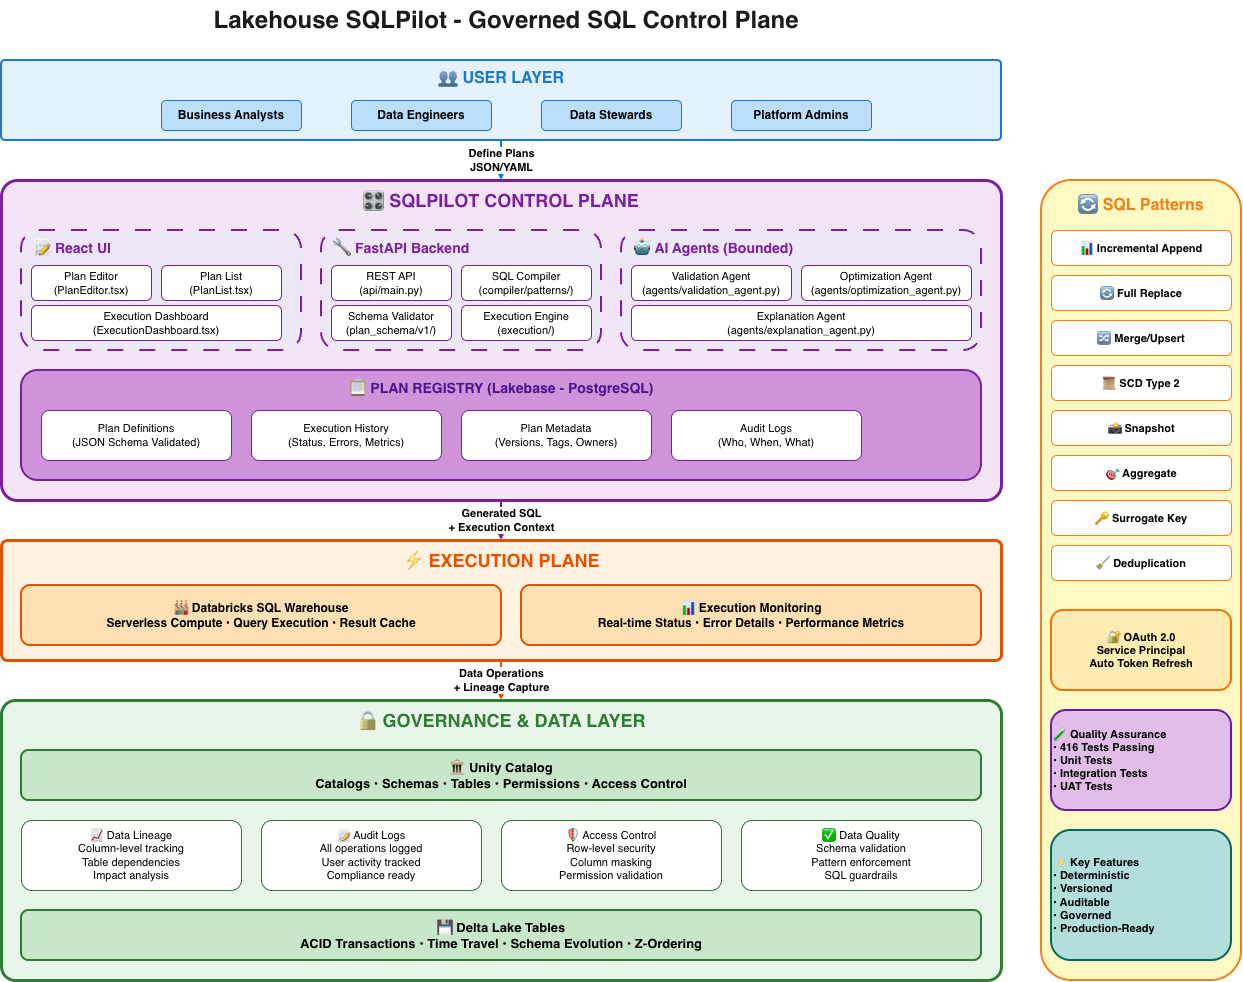

The diagram above was exported from draw.io. Its source (the exported page's mxGraphModel, read from the mxfile embedded in the PNG):
<mxGraphModel dx="864" dy="538" grid="1" gridSize="10" guides="1" tooltips="1" connect="1" arrows="1" fold="1" page="1" pageScale="1" pageWidth="827" pageHeight="1169" math="0" shadow="0">
  <root>
    <mxCell id="0" />
    <mxCell id="1" parent="0" />
    <mxCell id="DiMN4VUJh65m9oziKIww-1" parent="1" style="text;html=1;strokeColor=none;fillColor=none;align=center;verticalAlign=middle;whiteSpace=wrap;rounded=0;fontSize=24;fontStyle=1;fontColor=#1A1A1A;" value="Lakehouse SQLPilot - Governed SQL Control Plane" vertex="1">
      <mxGeometry height="40" width="730" x="220" y="20" as="geometry" />
    </mxCell>
    <mxCell id="DiMN4VUJh65m9oziKIww-2" parent="1" style="rounded=1;whiteSpace=wrap;html=1;fillColor=#E3F2FD;strokeColor=#1976D2;strokeWidth=2;arcSize=5;" value="" vertex="1">
      <mxGeometry height="80" width="1000" x="80" y="80" as="geometry" />
    </mxCell>
    <mxCell id="DiMN4VUJh65m9oziKIww-3" parent="1" style="text;html=1;strokeColor=none;fillColor=none;align=center;verticalAlign=middle;whiteSpace=wrap;rounded=0;fontSize=16;fontStyle=1;fontColor=#1976D2;" value="👥 USER LAYER" vertex="1">
      <mxGeometry height="25" width="1000" x="80" y="85" as="geometry" />
    </mxCell>
    <mxCell id="DiMN4VUJh65m9oziKIww-4" parent="1" style="rounded=1;whiteSpace=wrap;html=1;fillColor=#BBDEFB;strokeColor=#1976D2;fontSize=12;fontStyle=1;" value="Business Analysts" vertex="1">
      <mxGeometry height="30" width="140" x="240" y="120" as="geometry" />
    </mxCell>
    <mxCell id="DiMN4VUJh65m9oziKIww-5" parent="1" style="rounded=1;whiteSpace=wrap;html=1;fillColor=#BBDEFB;strokeColor=#1976D2;fontSize=12;fontStyle=1;" value="Data Engineers" vertex="1">
      <mxGeometry height="30" width="140" x="430" y="120" as="geometry" />
    </mxCell>
    <mxCell id="DiMN4VUJh65m9oziKIww-6" parent="1" style="rounded=1;whiteSpace=wrap;html=1;fillColor=#BBDEFB;strokeColor=#1976D2;fontSize=12;fontStyle=1;" value="Data Stewards" vertex="1">
      <mxGeometry height="30" width="140" x="620" y="120" as="geometry" />
    </mxCell>
    <mxCell id="DiMN4VUJh65m9oziKIww-7" parent="1" style="rounded=1;whiteSpace=wrap;html=1;fillColor=#BBDEFB;strokeColor=#1976D2;fontSize=12;fontStyle=1;" value="Platform Admins" vertex="1">
      <mxGeometry height="30" width="140" x="810" y="120" as="geometry" />
    </mxCell>
    <mxCell id="DiMN4VUJh65m9oziKIww-8" edge="1" parent="1" source="DiMN4VUJh65m9oziKIww-2" style="edgeStyle=orthogonalEdgeStyle;rounded=0;orthogonalLoop=1;jettySize=auto;html=1;strokeWidth=2;strokeColor=#1976D2;fontSize=11;fontStyle=1;exitX=0.5;exitY=1;entryX=0.5;entryY=0;" target="DiMN4VUJh65m9oziKIww-9" value="Define Plans&#10;JSON/YAML">
      <mxGeometry relative="1" as="geometry">
        <mxPoint x="580" y="160" as="sourcePoint" />
        <mxPoint x="580" y="200" as="targetPoint" />
      </mxGeometry>
    </mxCell>
    <mxCell id="DiMN4VUJh65m9oziKIww-9" parent="1" style="rounded=1;whiteSpace=wrap;html=1;fillColor=#F3E5F5;strokeColor=#7B1FA2;strokeWidth=3;arcSize=5;" value="" vertex="1">
      <mxGeometry height="320" width="1000" x="80" y="200" as="geometry" />
    </mxCell>
    <mxCell id="DiMN4VUJh65m9oziKIww-10" parent="1" style="text;html=1;strokeColor=none;fillColor=none;align=center;verticalAlign=middle;whiteSpace=wrap;rounded=0;fontSize=18;fontStyle=1;fontColor=#7B1FA2;" value="🎛 SQLPILOT CONTROL PLANE" vertex="1">
      <mxGeometry height="30" width="1000" x="80" y="205" as="geometry" />
    </mxCell>
    <mxCell id="DiMN4VUJh65m9oziKIww-11" parent="1" style="rounded=1;whiteSpace=wrap;html=1;fillColor=#EDE7F6;strokeColor=#7B1FA2;strokeWidth=2;dashed=1;dashPattern=8 8;" value="" vertex="1">
      <mxGeometry height="120" width="280" x="100" y="250" as="geometry" />
    </mxCell>
    <mxCell id="DiMN4VUJh65m9oziKIww-12" parent="1" style="text;html=1;strokeColor=none;fillColor=none;align=left;verticalAlign=middle;whiteSpace=wrap;rounded=0;fontSize=14;fontStyle=1;fontColor=#7B1FA2;" value="📝 React UI" vertex="1">
      <mxGeometry height="25" width="260" x="110" y="255" as="geometry" />
    </mxCell>
    <mxCell id="DiMN4VUJh65m9oziKIww-13" parent="1" style="rounded=1;whiteSpace=wrap;html=1;fillColor=#FFFFFF;strokeColor=#7B1FA2;fontSize=11;" value="Plan Editor&#10;(PlanEditor.tsx)" vertex="1">
      <mxGeometry height="35" width="120" x="110" y="285" as="geometry" />
    </mxCell>
    <mxCell id="DiMN4VUJh65m9oziKIww-14" parent="1" style="rounded=1;whiteSpace=wrap;html=1;fillColor=#FFFFFF;strokeColor=#7B1FA2;fontSize=11;" value="Plan List&#10;(PlanList.tsx)" vertex="1">
      <mxGeometry height="35" width="120" x="240" y="285" as="geometry" />
    </mxCell>
    <mxCell id="DiMN4VUJh65m9oziKIww-15" parent="1" style="rounded=1;whiteSpace=wrap;html=1;fillColor=#FFFFFF;strokeColor=#7B1FA2;fontSize=11;" value="Execution Dashboard&#10;(ExecutionDashboard.tsx)" vertex="1">
      <mxGeometry height="35" width="250" x="110" y="325" as="geometry" />
    </mxCell>
    <mxCell id="DiMN4VUJh65m9oziKIww-16" parent="1" style="rounded=1;whiteSpace=wrap;html=1;fillColor=#EDE7F6;strokeColor=#7B1FA2;strokeWidth=2;dashed=1;dashPattern=8 8;" value="" vertex="1">
      <mxGeometry height="120" width="280" x="400" y="250" as="geometry" />
    </mxCell>
    <mxCell id="DiMN4VUJh65m9oziKIww-17" parent="1" style="text;html=1;strokeColor=none;fillColor=none;align=left;verticalAlign=middle;whiteSpace=wrap;rounded=0;fontSize=14;fontStyle=1;fontColor=#7B1FA2;" value="🔧 FastAPI Backend" vertex="1">
      <mxGeometry height="25" width="260" x="410" y="255" as="geometry" />
    </mxCell>
    <mxCell id="DiMN4VUJh65m9oziKIww-18" parent="1" style="rounded=1;whiteSpace=wrap;html=1;fillColor=#FFFFFF;strokeColor=#7B1FA2;fontSize=11;" value="REST API&#10;(api/main.py)" vertex="1">
      <mxGeometry height="35" width="120" x="410" y="285" as="geometry" />
    </mxCell>
    <mxCell id="DiMN4VUJh65m9oziKIww-19" parent="1" style="rounded=1;whiteSpace=wrap;html=1;fillColor=#FFFFFF;strokeColor=#7B1FA2;fontSize=11;" value="SQL Compiler&#10;(compiler/patterns/)" vertex="1">
      <mxGeometry height="35" width="130" x="540" y="285" as="geometry" />
    </mxCell>
    <mxCell id="DiMN4VUJh65m9oziKIww-20" parent="1" style="rounded=1;whiteSpace=wrap;html=1;fillColor=#FFFFFF;strokeColor=#7B1FA2;fontSize=11;" value="Schema Validator&#10;(plan_schema/v1/)" vertex="1">
      <mxGeometry height="35" width="120" x="410" y="325" as="geometry" />
    </mxCell>
    <mxCell id="DiMN4VUJh65m9oziKIww-21" parent="1" style="rounded=1;whiteSpace=wrap;html=1;fillColor=#FFFFFF;strokeColor=#7B1FA2;fontSize=11;" value="Execution Engine&#10;(execution/)" vertex="1">
      <mxGeometry height="35" width="130" x="540" y="325" as="geometry" />
    </mxCell>
    <mxCell id="DiMN4VUJh65m9oziKIww-22" parent="1" style="rounded=1;whiteSpace=wrap;html=1;fillColor=#EDE7F6;strokeColor=#7B1FA2;strokeWidth=2;dashed=1;dashPattern=8 8;" value="" vertex="1">
      <mxGeometry height="120" width="360" x="700" y="250" as="geometry" />
    </mxCell>
    <mxCell id="DiMN4VUJh65m9oziKIww-23" parent="1" style="text;html=1;strokeColor=none;fillColor=none;align=left;verticalAlign=middle;whiteSpace=wrap;rounded=0;fontSize=14;fontStyle=1;fontColor=#7B1FA2;" value="🤖 AI Agents (Bounded)" vertex="1">
      <mxGeometry height="25" width="340" x="710" y="255" as="geometry" />
    </mxCell>
    <mxCell id="DiMN4VUJh65m9oziKIww-24" parent="1" style="rounded=1;whiteSpace=wrap;html=1;fillColor=#FFFFFF;strokeColor=#7B1FA2;fontSize=11;" value="Validation Agent&#10;(agents/validation_agent.py)" vertex="1">
      <mxGeometry height="35" width="160" x="710" y="285" as="geometry" />
    </mxCell>
    <mxCell id="DiMN4VUJh65m9oziKIww-25" parent="1" style="rounded=1;whiteSpace=wrap;html=1;fillColor=#FFFFFF;strokeColor=#7B1FA2;fontSize=11;" value="Optimization Agent&#10;(agents/optimization_agent.py)" vertex="1">
      <mxGeometry height="35" width="170" x="880" y="285" as="geometry" />
    </mxCell>
    <mxCell id="DiMN4VUJh65m9oziKIww-26" parent="1" style="rounded=1;whiteSpace=wrap;html=1;fillColor=#FFFFFF;strokeColor=#7B1FA2;fontSize=11;" value="Explanation Agent&#10;(agents/explanation_agent.py)" vertex="1">
      <mxGeometry height="35" width="340" x="710" y="325" as="geometry" />
    </mxCell>
    <mxCell id="DiMN4VUJh65m9oziKIww-27" parent="1" style="rounded=1;whiteSpace=wrap;html=1;fillColor=#CE93D8;strokeColor=#7B1FA2;strokeWidth=2;" value="" vertex="1">
      <mxGeometry height="110" width="960" x="100" y="390" as="geometry" />
    </mxCell>
    <mxCell id="DiMN4VUJh65m9oziKIww-28" parent="1" style="text;html=1;strokeColor=none;fillColor=none;align=center;verticalAlign=middle;whiteSpace=wrap;rounded=0;fontSize=14;fontStyle=1;fontColor=#4A148C;" value="📋 PLAN REGISTRY (Lakebase - PostgreSQL)" vertex="1">
      <mxGeometry height="25" width="960" x="100" y="395" as="geometry" />
    </mxCell>
    <mxCell id="DiMN4VUJh65m9oziKIww-29" parent="1" style="rounded=1;whiteSpace=wrap;html=1;fillColor=#FFFFFF;strokeColor=#7B1FA2;fontSize=11;" value="Plan Definitions&#10;(JSON Schema Validated)" vertex="1">
      <mxGeometry height="50" width="190" x="120" y="430" as="geometry" />
    </mxCell>
    <mxCell id="DiMN4VUJh65m9oziKIww-30" parent="1" style="rounded=1;whiteSpace=wrap;html=1;fillColor=#FFFFFF;strokeColor=#7B1FA2;fontSize=11;" value="Execution History&#10;(Status, Errors, Metrics)" vertex="1">
      <mxGeometry height="50" width="190" x="330" y="430" as="geometry" />
    </mxCell>
    <mxCell id="DiMN4VUJh65m9oziKIww-31" parent="1" style="rounded=1;whiteSpace=wrap;html=1;fillColor=#FFFFFF;strokeColor=#7B1FA2;fontSize=11;" value="Plan Metadata&#10;(Versions, Tags, Owners)" vertex="1">
      <mxGeometry height="50" width="190" x="540" y="430" as="geometry" />
    </mxCell>
    <mxCell id="DiMN4VUJh65m9oziKIww-32" parent="1" style="rounded=1;whiteSpace=wrap;html=1;fillColor=#FFFFFF;strokeColor=#7B1FA2;fontSize=11;" value="Audit Logs&#10;(Who, When, What)" vertex="1">
      <mxGeometry height="50" width="190" x="750" y="430" as="geometry" />
    </mxCell>
    <mxCell id="DiMN4VUJh65m9oziKIww-33" edge="1" parent="1" source="DiMN4VUJh65m9oziKIww-9" style="edgeStyle=orthogonalEdgeStyle;rounded=0;orthogonalLoop=1;jettySize=auto;html=1;strokeWidth=2;strokeColor=#7B1FA2;fontSize=11;fontStyle=1;exitX=0.5;exitY=1;entryX=0.5;entryY=0;" target="DiMN4VUJh65m9oziKIww-34" value="Generated SQL&#10;+ Execution Context">
      <mxGeometry relative="1" as="geometry">
        <mxPoint x="580" y="520" as="sourcePoint" />
        <mxPoint x="580" y="560" as="targetPoint" />
      </mxGeometry>
    </mxCell>
    <mxCell id="DiMN4VUJh65m9oziKIww-34" parent="1" style="rounded=1;whiteSpace=wrap;html=1;fillColor=#FFF3E0;strokeColor=#E65100;strokeWidth=3;arcSize=5;" value="" vertex="1">
      <mxGeometry height="120" width="1000" x="80" y="560" as="geometry" />
    </mxCell>
    <mxCell id="DiMN4VUJh65m9oziKIww-35" parent="1" style="text;html=1;strokeColor=none;fillColor=none;align=center;verticalAlign=middle;whiteSpace=wrap;rounded=0;fontSize=18;fontStyle=1;fontColor=#E65100;" value="⚡ EXECUTION PLANE" vertex="1">
      <mxGeometry height="30" width="1000" x="80" y="565" as="geometry" />
    </mxCell>
    <mxCell id="DiMN4VUJh65m9oziKIww-36" parent="1" style="rounded=1;whiteSpace=wrap;html=1;fillColor=#FFE0B2;strokeColor=#E65100;strokeWidth=2;fontSize=12;fontStyle=1;" value="🏭 Databricks SQL Warehouse&#10;Serverless Compute • Query Execution • Result Cache" vertex="1">
      <mxGeometry height="60" width="480" x="100" y="605" as="geometry" />
    </mxCell>
    <mxCell id="DiMN4VUJh65m9oziKIww-37" parent="1" style="rounded=1;whiteSpace=wrap;html=1;fillColor=#FFE0B2;strokeColor=#E65100;strokeWidth=2;fontSize=12;fontStyle=1;" value="📊 Execution Monitoring&#10;Real-time Status • Error Details • Performance Metrics" vertex="1">
      <mxGeometry height="60" width="460" x="600" y="605" as="geometry" />
    </mxCell>
    <mxCell id="DiMN4VUJh65m9oziKIww-38" edge="1" parent="1" source="DiMN4VUJh65m9oziKIww-34" style="edgeStyle=orthogonalEdgeStyle;rounded=0;orthogonalLoop=1;jettySize=auto;html=1;strokeWidth=2;strokeColor=#E65100;fontSize=11;fontStyle=1;exitX=0.5;exitY=1;entryX=0.5;entryY=0;" target="DiMN4VUJh65m9oziKIww-39" value="Data Operations&#10;+ Lineage Capture">
      <mxGeometry relative="1" as="geometry">
        <mxPoint x="580" y="680" as="sourcePoint" />
        <mxPoint x="580" y="720" as="targetPoint" />
      </mxGeometry>
    </mxCell>
    <mxCell id="DiMN4VUJh65m9oziKIww-39" parent="1" style="rounded=1;whiteSpace=wrap;html=1;fillColor=#E8F5E9;strokeColor=#2E7D32;strokeWidth=3;arcSize=5;" value="" vertex="1">
      <mxGeometry height="280" width="1000" x="80" y="720" as="geometry" />
    </mxCell>
    <mxCell id="DiMN4VUJh65m9oziKIww-40" parent="1" style="text;html=1;strokeColor=none;fillColor=none;align=center;verticalAlign=middle;whiteSpace=wrap;rounded=0;fontSize=18;fontStyle=1;fontColor=#2E7D32;" value="🔒 GOVERNANCE &amp; DATA LAYER" vertex="1">
      <mxGeometry height="30" width="1000" x="80" y="725" as="geometry" />
    </mxCell>
    <mxCell id="DiMN4VUJh65m9oziKIww-41" parent="1" style="rounded=1;whiteSpace=wrap;html=1;fillColor=#C8E6C9;strokeColor=#2E7D32;strokeWidth=2;fontSize=13;fontStyle=1;" value="🏛 Unity Catalog&#10;Catalogs • Schemas • Tables • Permissions • Access Control" vertex="1">
      <mxGeometry height="50" width="960" x="100" y="770" as="geometry" />
    </mxCell>
    <mxCell id="DiMN4VUJh65m9oziKIww-42" parent="1" style="rounded=1;whiteSpace=wrap;html=1;fillColor=#FFFFFF;strokeColor=#2E7D32;fontSize=11;align=center;" value="📈 Data Lineage&#10;Column-level tracking&#10;Table dependencies&#10;Impact analysis" vertex="1">
      <mxGeometry height="70" width="220" x="100" y="840" as="geometry" />
    </mxCell>
    <mxCell id="DiMN4VUJh65m9oziKIww-43" parent="1" style="rounded=1;whiteSpace=wrap;html=1;fillColor=#FFFFFF;strokeColor=#2E7D32;fontSize=11;align=center;" value="📝 Audit Logs&#10;All operations logged&#10;User activity tracked&#10;Compliance ready" vertex="1">
      <mxGeometry height="70" width="220" x="340" y="840" as="geometry" />
    </mxCell>
    <mxCell id="DiMN4VUJh65m9oziKIww-44" parent="1" style="rounded=1;whiteSpace=wrap;html=1;fillColor=#FFFFFF;strokeColor=#2E7D32;fontSize=11;align=center;" value="🛡 Access Control&#10;Row-level security&#10;Column masking&#10;Permission validation" vertex="1">
      <mxGeometry height="70" width="220" x="580" y="840" as="geometry" />
    </mxCell>
    <mxCell id="DiMN4VUJh65m9oziKIww-45" parent="1" style="rounded=1;whiteSpace=wrap;html=1;fillColor=#FFFFFF;strokeColor=#2E7D32;fontSize=11;align=center;" value="✅ Data Quality&#10;Schema validation&#10;Pattern enforcement&#10;SQL guardrails" vertex="1">
      <mxGeometry height="70" width="240" x="820" y="840" as="geometry" />
    </mxCell>
    <mxCell id="DiMN4VUJh65m9oziKIww-46" parent="1" style="rounded=1;whiteSpace=wrap;html=1;fillColor=#C8E6C9;strokeColor=#2E7D32;strokeWidth=2;fontSize=13;fontStyle=1;" value="💾 Delta Lake Tables&#10;ACID Transactions • Time Travel • Schema Evolution • Z-Ordering" vertex="1">
      <mxGeometry height="50" width="960" x="100" y="930" as="geometry" />
    </mxCell>
    <mxCell id="DiMN4VUJh65m9oziKIww-47" parent="1" style="rounded=1;whiteSpace=wrap;html=1;fillColor=#FFF9C4;strokeColor=#F57F17;strokeWidth=2;" value="" vertex="1">
      <mxGeometry height="800" width="200" x="1120" y="200" as="geometry" />
    </mxCell>
    <mxCell id="DiMN4VUJh65m9oziKIww-48" parent="1" style="text;html=1;strokeColor=none;fillColor=none;align=center;verticalAlign=middle;whiteSpace=wrap;rounded=0;fontSize=16;fontStyle=1;fontColor=#F57F17;" value="🔄 SQL Patterns" vertex="1">
      <mxGeometry height="30" width="200" x="1120" y="210" as="geometry" />
    </mxCell>
    <mxCell id="DiMN4VUJh65m9oziKIww-49" parent="1" style="rounded=1;whiteSpace=wrap;html=1;fillColor=#FFFFFF;strokeColor=#F57F17;fontSize=11;fontStyle=1;" value="📊 Incremental Append" vertex="1">
      <mxGeometry height="35" width="180" x="1130" y="250" as="geometry" />
    </mxCell>
    <mxCell id="DiMN4VUJh65m9oziKIww-50" parent="1" style="rounded=1;whiteSpace=wrap;html=1;fillColor=#FFFFFF;strokeColor=#F57F17;fontSize=11;fontStyle=1;" value="🔄 Full Replace" vertex="1">
      <mxGeometry height="35" width="180" x="1130" y="295" as="geometry" />
    </mxCell>
    <mxCell id="DiMN4VUJh65m9oziKIww-51" parent="1" style="rounded=1;whiteSpace=wrap;html=1;fillColor=#FFFFFF;strokeColor=#F57F17;fontSize=11;fontStyle=1;" value="🔀 Merge/Upsert" vertex="1">
      <mxGeometry height="35" width="180" x="1130" y="340" as="geometry" />
    </mxCell>
    <mxCell id="DiMN4VUJh65m9oziKIww-52" parent="1" style="rounded=1;whiteSpace=wrap;html=1;fillColor=#FFFFFF;strokeColor=#F57F17;fontSize=11;fontStyle=1;" value="📜 SCD Type 2" vertex="1">
      <mxGeometry height="35" width="180" x="1130" y="385" as="geometry" />
    </mxCell>
    <mxCell id="DiMN4VUJh65m9oziKIww-53" parent="1" style="rounded=1;whiteSpace=wrap;html=1;fillColor=#FFFFFF;strokeColor=#F57F17;fontSize=11;fontStyle=1;" value="📸 Snapshot" vertex="1">
      <mxGeometry height="35" width="180" x="1130" y="430" as="geometry" />
    </mxCell>
    <mxCell id="DiMN4VUJh65m9oziKIww-54" parent="1" style="rounded=1;whiteSpace=wrap;html=1;fillColor=#FFFFFF;strokeColor=#F57F17;fontSize=11;fontStyle=1;" value="🎯 Aggregate" vertex="1">
      <mxGeometry height="35" width="180" x="1130" y="475" as="geometry" />
    </mxCell>
    <mxCell id="DiMN4VUJh65m9oziKIww-55" parent="1" style="rounded=1;whiteSpace=wrap;html=1;fillColor=#FFFFFF;strokeColor=#F57F17;fontSize=11;fontStyle=1;" value="🔑 Surrogate Key" vertex="1">
      <mxGeometry height="35" width="180" x="1130" y="520" as="geometry" />
    </mxCell>
    <mxCell id="DiMN4VUJh65m9oziKIww-56" parent="1" style="rounded=1;whiteSpace=wrap;html=1;fillColor=#FFFFFF;strokeColor=#F57F17;fontSize=11;fontStyle=1;" value="🧹 Deduplication" vertex="1">
      <mxGeometry height="35" width="180" x="1130" y="565" as="geometry" />
    </mxCell>
    <mxCell id="DiMN4VUJh65m9oziKIww-57" parent="1" style="rounded=1;whiteSpace=wrap;html=1;fillColor=#FFECB3;strokeColor=#FF6F00;strokeWidth=2;fontSize=11;fontStyle=1;align=center;" value="🔐 OAuth 2.0&#10;Service Principal&#10;Auto Token Refresh" vertex="1">
      <mxGeometry height="80" width="180" x="1130" y="630" as="geometry" />
    </mxCell>
    <mxCell id="DiMN4VUJh65m9oziKIww-58" parent="1" style="rounded=1;whiteSpace=wrap;html=1;fillColor=#E1BEE7;strokeColor=#6A1B9A;strokeWidth=2;fontSize=11;fontStyle=1;align=left;" value="🧪 Quality Assurance&#10;• 416 Tests Passing&#10;• Unit Tests&#10;• Integration Tests&#10;• UAT Tests" vertex="1">
      <mxGeometry height="100" width="180" x="1130" y="730" as="geometry" />
    </mxCell>
    <mxCell id="DiMN4VUJh65m9oziKIww-59" parent="1" style="rounded=1;whiteSpace=wrap;html=1;fillColor=#B2DFDB;strokeColor=#00695C;strokeWidth=2;fontSize=11;fontStyle=1;align=left;" value="✨ Key Features&#10;• Deterministic&#10;• Versioned&#10;• Auditable&#10;• Governed&#10;• Production-Ready" vertex="1">
      <mxGeometry height="130" width="180" x="1130" y="850" as="geometry" />
    </mxCell>
  </root>
</mxGraphModel>